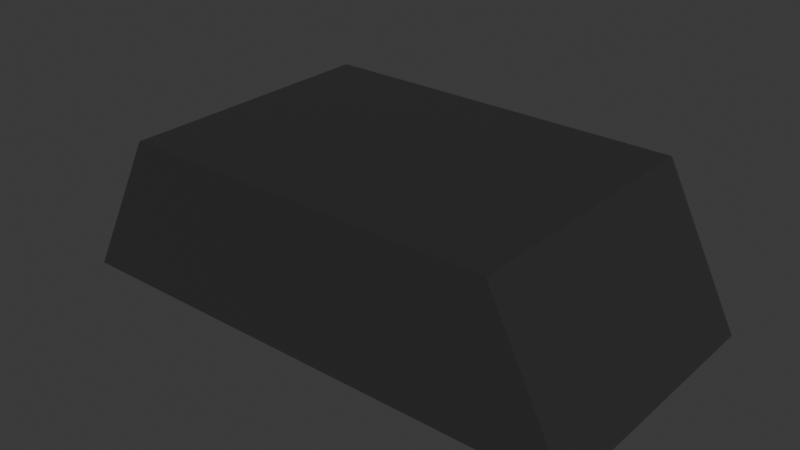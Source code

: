 # Source: first_car.blend  (saved by Blender 4.4.30; exported with 4.5.12 LTS)
import bpy
from mathutils import Matrix  # noqa: F401  (used for matrix-valued properties, if any)

bpy.ops.wm.read_factory_settings(use_empty=True)
scene = bpy.context.scene
scene.name = 'Scene'

# ---- collections
col_collection = bpy.data.collections.new('Collection'); scene.collection.children.link(col_collection)

# ---- materials (node trees are filled in below, after node groups)
mat_car1 = bpy.data.materials.new('Car1')

# ---- material node trees
mat_car1.use_nodes = True; mat_car1.node_tree.nodes.clear()
_N = mat_car1.node_tree.nodes; _L = mat_car1.node_tree.links
n0 = _N.new('ShaderNodeBsdfPrincipled'); n0.name = 'Principled BSDF'; n0.location = (10, 300)
n0.inputs[0].default_value = (0.03213, 0.03213, 0.03213, 1.0)
n1 = _N.new('ShaderNodeOutputMaterial'); n1.name = 'Material Output'; n1.location = (300, 300)
_L.new(n0.outputs[0], n1.inputs[0])
n1.is_active_output = True

# ---- world
world_world = bpy.data.worlds.new('World'); scene.world = world_world
world_world.use_nodes = True; world_world.node_tree.nodes.clear()
_N = world_world.node_tree.nodes; _L = world_world.node_tree.links
n0 = _N.new('ShaderNodeOutputWorld'); n0.name = 'World Output'; n0.location = (300, 300)
n1 = _N.new('ShaderNodeBackground'); n1.name = 'Background'; n1.location = (10, 300)
n1.inputs[0].default_value = (0.05088, 0.05088, 0.05088, 1.0)
_L.new(n1.outputs[0], n0.inputs[0])
n0.is_active_output = True
world_world.color = (0.05088, 0.05088, 0.05088)
world_world.sun_shadow_jitter_overblur = 0.0

# ---- meshes
me_cube_001 = bpy.data.meshes.new('Cube.001')
me_cube_001.from_pydata([(-1.0, -1.0, -1.0), (-0.6985, -1.0, 0.1105), (-1.0, 1.0, -1.0), (-0.6985, 1.0, 0.1105), (1.0, -1.0, -1.0), (0.7136, -1.0, 0.1105), (1.0, 1.0, -1.0), (0.7136, 1.0, 0.1105), (0.0, 1.0, -1.0), (0.0, 1.0, 0.1105), (0.0, -1.0, -1.0), (0.0, -1.0, 0.1105), (-0.5, 1.0, -1.0), (-0.5, -1.0, 0.1105), (-0.5, 1.0, 0.1105), (-0.5, -1.0, -1.0), (0.5, 1.0, 0.1105), (0.5, -1.0, -1.0), (0.5, 1.0, -1.0), (0.5, -1.0, 0.1105)], [], [(0, 1, 3, 2), (18, 16, 7, 6), (6, 7, 5, 4), (15, 13, 1, 0), (18, 6, 4, 17), (14, 3, 1, 13), (16, 9, 11, 19), (12, 8, 10, 15), (17, 19, 11, 10), (12, 14, 9, 8), (2, 3, 14, 12), (2, 12, 15, 0), (9, 14, 13, 11), (10, 11, 13, 15), (4, 5, 19, 17), (7, 16, 19, 5), (8, 18, 17, 10), (8, 9, 16, 18)])
_uv = me_cube_001.uv_layers.new(name='UVMap')
_uv.uv.foreach_set('vector', [0.375, 0.0, 0.625, 0.0, 0.625, 0.25, 0.375, 0.25, 0.375, 0.4375, 0.625, 0.4375, 0.625, 0.5, 0.375, 0.5, 0.375, 0.5, 0.625, 0.5, 0.625, 0.75, 0.375, 0.75, 0.375, 0.9375, 0.625, 0.9375, 0.625, 1.0, 0.375, 1.0, 0.3125, 0.5, 0.375, 0.5, 0.375, 0.75, 0.3125, 0.75, 0.8125, 0.5, 0.875, 0.5, 0.875, 0.75, 0.8125, 0.75, 0.6875, 0.5, 0.75, 0.5, 0.75, 0.75, 0.6875, 0.75, 0.1875, 0.5, 0.25, 0.5, 0.25, 0.75, 0.1875, 0.75, 0.375, 0.8125, 0.625, 0.8125, 0.625, 0.875, 0.375, 0.875, 0.375, 0.3125, 0.625, 0.3125, 0.625, 0.375, 0.375, 0.375, 0.375, 0.25, 0.625, 0.25, 0.625, 0.3125, 0.375, 0.3125, 0.125, 0.5, 0.1875, 0.5, 0.1875, 0.75, 0.125, 0.75, 0.75, 0.5, 0.8125, 0.5, 0.8125, 0.75, 0.75, 0.75, 0.375, 0.875, 0.625, 0.875, 0.625, 0.9375, 0.375, 0.9375, 0.375, 0.75, 0.625, 0.75, 0.625, 0.8125, 0.375, 0.8125, 0.625, 0.5, 0.6875, 0.5, 0.6875, 0.75, 0.625, 0.75, 0.25, 0.5, 0.3125, 0.5, 0.3125, 0.75, 0.25, 0.75, 0.375, 0.375, 0.625, 0.375, 0.625, 0.4375, 0.375, 0.4375])
me_cube_001.materials.append(mat_car1)
me_cube_001.update()

# ---- objects
ob_cube = bpy.data.objects.new('Cube', me_cube_001)

# ---- transforms, parenting, visibility, modifiers, constraints
ob_cube.location = (0.0, 0.0, 1.429)
ob_cube.scale = (1.396, 0.7105, 0.7105)

# ---- collection membership
col_collection.objects.link(ob_cube)

# ---- scene / render settings (as saved in the file)
scene.frame_start = 1; scene.frame_end = 250; scene.frame_set(1)
scene.render.engine = 'BLENDER_EEVEE_NEXT'
bpy.context.view_layer.update()

# ---- added for rendering (the .blend has no active camera and no usable light): camera, sun
cam_auto = bpy.data.cameras.new('AutoCamera')
cam_auto.lens = 50.0
cam_auto.sensor_width = 36.0
cam_auto.clip_end = 1000.0
ob_auto_camera = bpy.data.objects.new('AutoCamera', cam_auto)
scene.collection.objects.link(ob_auto_camera)
ob_auto_camera.location = (2.98887, -3.58664, 3.50439)
ob_auto_camera.rotation_euler = (1.09748, -7.21219e-08, 0.694738)
scene.camera = ob_auto_camera
light_auto_sun = bpy.data.lights.new('AutoSun', 'SUN')
light_auto_sun.energy = 3.0
light_auto_sun.angle = 0.0523599
ob_auto_sun = bpy.data.objects.new('AutoSun', light_auto_sun)
scene.collection.objects.link(ob_auto_sun)
ob_auto_sun.rotation_euler = (0.872665, 0.174533, 0.523599)
bpy.context.view_layer.update()
